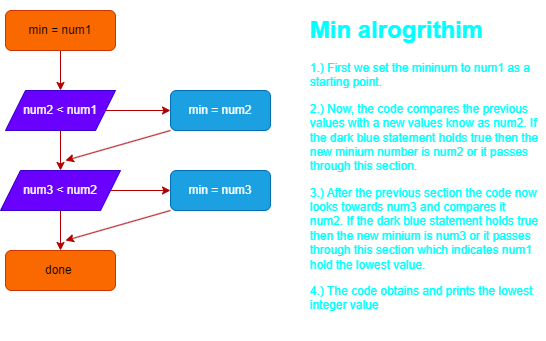

The diagram above was exported from draw.io. Its source (the exported page's mxGraphModel, read from the mxfile embedded in the PNG):
<mxGraphModel dx="666" dy="563" grid="1" gridSize="10" guides="1" tooltips="1" connect="1" arrows="1" fold="1" page="1" pageScale="1" pageWidth="850" pageHeight="1100" math="0" shadow="0">
  <root>
    <mxCell id="0" />
    <mxCell id="1" parent="0" />
    <mxCell id="6" style="edgeStyle=none;html=1;exitX=0.5;exitY=1;exitDx=0;exitDy=0;entryX=0.5;entryY=0;entryDx=0;entryDy=0;fillColor=#e51400;strokeColor=#B20000;" edge="1" parent="1" source="2" target="3">
      <mxGeometry relative="1" as="geometry" />
    </mxCell>
    <mxCell id="2" value="min = num1" style="rounded=1;whiteSpace=wrap;html=1;fillColor=#fa6800;fontColor=#000000;strokeColor=#C73500;" vertex="1" parent="1">
      <mxGeometry x="260" y="50" width="110" height="40" as="geometry" />
    </mxCell>
    <mxCell id="7" style="edgeStyle=none;html=1;exitX=0.5;exitY=1;exitDx=0;exitDy=0;entryX=0.5;entryY=0;entryDx=0;entryDy=0;fillColor=#e51400;strokeColor=#B20000;" edge="1" parent="1" source="3" target="4">
      <mxGeometry relative="1" as="geometry" />
    </mxCell>
    <mxCell id="11" style="edgeStyle=none;html=1;exitX=1;exitY=0.5;exitDx=0;exitDy=0;entryX=0;entryY=0.5;entryDx=0;entryDy=0;fillColor=#e51400;strokeColor=#B20000;" edge="1" parent="1" source="3" target="9">
      <mxGeometry relative="1" as="geometry" />
    </mxCell>
    <mxCell id="3" value="num2 &amp;lt; num1" style="shape=parallelogram;perimeter=parallelogramPerimeter;whiteSpace=wrap;html=1;fixedSize=1;fillColor=#6a00ff;fontColor=#ffffff;strokeColor=#3700CC;" vertex="1" parent="1">
      <mxGeometry x="260" y="130" width="110" height="40" as="geometry" />
    </mxCell>
    <mxCell id="8" style="edgeStyle=none;html=1;exitX=0.5;exitY=1;exitDx=0;exitDy=0;entryX=0.5;entryY=0;entryDx=0;entryDy=0;fillColor=#e51400;strokeColor=#B20000;" edge="1" parent="1" source="4" target="5">
      <mxGeometry relative="1" as="geometry" />
    </mxCell>
    <mxCell id="12" style="edgeStyle=none;html=1;exitX=1;exitY=0.5;exitDx=0;exitDy=0;entryX=0;entryY=0.5;entryDx=0;entryDy=0;fillColor=#e51400;strokeColor=#B20000;" edge="1" parent="1" source="4" target="10">
      <mxGeometry relative="1" as="geometry">
        <mxPoint x="420" y="230" as="targetPoint" />
      </mxGeometry>
    </mxCell>
    <mxCell id="4" value="num3 &amp;lt; num2" style="shape=parallelogram;perimeter=parallelogramPerimeter;whiteSpace=wrap;html=1;fixedSize=1;fillColor=#6a00ff;fontColor=#ffffff;strokeColor=#3700CC;" vertex="1" parent="1">
      <mxGeometry x="255" y="210" width="120" height="40" as="geometry" />
    </mxCell>
    <mxCell id="5" value="done&amp;nbsp;" style="rounded=1;whiteSpace=wrap;html=1;fillColor=#fa6800;fontColor=#000000;strokeColor=#C73500;" vertex="1" parent="1">
      <mxGeometry x="260" y="290" width="110" height="40" as="geometry" />
    </mxCell>
    <mxCell id="16" style="edgeStyle=none;html=1;exitX=0;exitY=1;exitDx=0;exitDy=0;fillColor=#e51400;strokeColor=#B20000;" edge="1" parent="1" source="9">
      <mxGeometry relative="1" as="geometry">
        <mxPoint x="320" y="200" as="targetPoint" />
      </mxGeometry>
    </mxCell>
    <mxCell id="9" value="min = num2" style="rounded=1;whiteSpace=wrap;html=1;fillColor=#1ba1e2;fontColor=#ffffff;strokeColor=#006EAF;" vertex="1" parent="1">
      <mxGeometry x="425" y="130" width="100" height="40" as="geometry" />
    </mxCell>
    <mxCell id="14" style="edgeStyle=none;html=1;exitX=0;exitY=1;exitDx=0;exitDy=0;fillColor=#e51400;strokeColor=#B20000;" edge="1" parent="1" source="10">
      <mxGeometry relative="1" as="geometry">
        <mxPoint x="320" y="280" as="targetPoint" />
      </mxGeometry>
    </mxCell>
    <mxCell id="10" value="min = num3" style="rounded=1;whiteSpace=wrap;html=1;fillColor=#1ba1e2;fontColor=#ffffff;strokeColor=#006EAF;" vertex="1" parent="1">
      <mxGeometry x="425" y="210" width="100" height="40" as="geometry" />
    </mxCell>
    <mxCell id="19" value="&lt;h1&gt;&lt;font color=&quot;#00ffff&quot;&gt;Min alrogrithim&amp;nbsp;&lt;/font&gt;&lt;/h1&gt;&lt;p&gt;&lt;font color=&quot;#00ffff&quot;&gt;1.) First we set the mininum to num1 as a starting point.&amp;nbsp;&lt;/font&gt;&lt;/p&gt;&lt;p&gt;&lt;font color=&quot;#00ffff&quot;&gt;2.) Now, the code compares the previous values with a new values know as num2. If the dark blue statement holds true then the new minium number is num2 or it passes through this section.&amp;nbsp;&lt;/font&gt;&lt;/p&gt;&lt;p&gt;&lt;font color=&quot;#00ffff&quot;&gt;3.) After the previous section the code now looks towards num3 and compares it num2. If the dark blue statement holds true then the new minium is num3 or it passes through this section which indicates num1 hold the lowest value.&lt;/font&gt;&lt;/p&gt;&lt;p&gt;&lt;font color=&quot;#00ffff&quot;&gt;4.) The code obtains and prints the lowest integer value&amp;nbsp;&lt;/font&gt;&lt;/p&gt;&lt;p&gt;&lt;br&gt;&lt;/p&gt;" style="text;html=1;strokeColor=none;fillColor=none;spacing=5;spacingTop=-20;whiteSpace=wrap;overflow=hidden;rounded=0;" vertex="1" parent="1">
      <mxGeometry x="560" y="50" width="240" height="330" as="geometry" />
    </mxCell>
  </root>
</mxGraphModel>